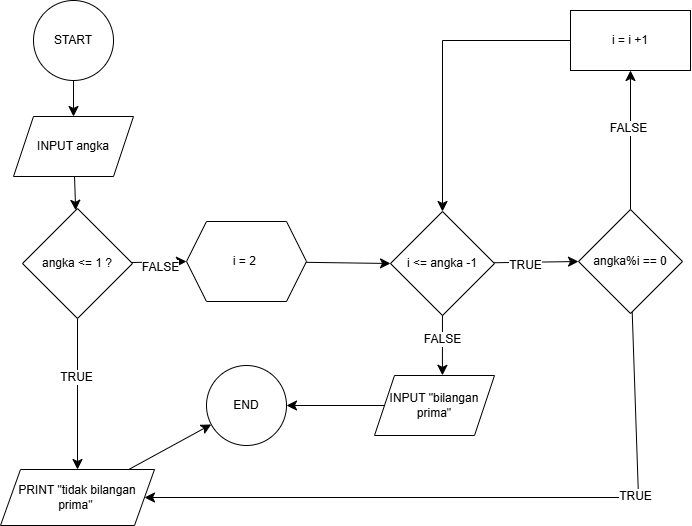

The diagram above was exported from draw.io. Its source (the exported page's mxGraphModel, read from the mxfile embedded in the PNG):
<mxGraphModel dx="1965" dy="1573" grid="0" gridSize="10" guides="1" tooltips="1" connect="1" arrows="1" fold="1" page="0" pageScale="1" pageWidth="850" pageHeight="1100" math="0" shadow="0">
  <root>
    <mxCell id="0" />
    <mxCell id="1" parent="0" />
    <mxCell id="schXEyN6JJ-7ejjaXyJo-13" edge="1" parent="1" source="gVbX9JzD2ERZDbXUrHLM-1" style="edgeStyle=none;curved=1;rounded=0;orthogonalLoop=1;jettySize=auto;html=1;fontSize=12;startSize=8;endSize=8;" target="gVbX9JzD2ERZDbXUrHLM-2">
      <mxGeometry relative="1" as="geometry" />
    </mxCell>
    <mxCell id="gVbX9JzD2ERZDbXUrHLM-1" parent="1" style="ellipse;whiteSpace=wrap;html=1;aspect=fixed;" value="START" vertex="1">
      <mxGeometry height="80" width="80" x="176" y="-21" as="geometry" />
    </mxCell>
    <mxCell id="schXEyN6JJ-7ejjaXyJo-14" edge="1" parent="1" source="gVbX9JzD2ERZDbXUrHLM-2" style="edgeStyle=none;curved=1;rounded=0;orthogonalLoop=1;jettySize=auto;html=1;fontSize=12;startSize=8;endSize=8;" target="gVbX9JzD2ERZDbXUrHLM-3">
      <mxGeometry relative="1" as="geometry" />
    </mxCell>
    <mxCell id="gVbX9JzD2ERZDbXUrHLM-2" parent="1" style="shape=parallelogram;perimeter=parallelogramPerimeter;whiteSpace=wrap;html=1;fixedSize=1;" value="INPUT angka" vertex="1">
      <mxGeometry height="60" width="120" x="156" y="95" as="geometry" />
    </mxCell>
    <mxCell id="schXEyN6JJ-7ejjaXyJo-15" edge="1" parent="1" source="gVbX9JzD2ERZDbXUrHLM-3" style="edgeStyle=none;curved=1;rounded=0;orthogonalLoop=1;jettySize=auto;html=1;entryX=0;entryY=0.5;entryDx=0;entryDy=0;fontSize=12;startSize=8;endSize=8;" target="schXEyN6JJ-7ejjaXyJo-2">
      <mxGeometry relative="1" as="geometry" />
    </mxCell>
    <mxCell id="schXEyN6JJ-7ejjaXyJo-16" connectable="0" parent="schXEyN6JJ-7ejjaXyJo-15" style="edgeLabel;html=1;align=center;verticalAlign=middle;resizable=0;points=[];fontSize=12;" value="FALSE" vertex="1">
      <mxGeometry relative="1" x="-0.0213" y="-4" as="geometry">
        <mxPoint as="offset" />
      </mxGeometry>
    </mxCell>
    <mxCell id="gVbX9JzD2ERZDbXUrHLM-3" parent="1" style="rhombus;whiteSpace=wrap;html=1;" value="angka &amp;lt;= 1 ?" vertex="1">
      <mxGeometry height="110" width="110" x="165" y="187" as="geometry" />
    </mxCell>
    <mxCell id="schXEyN6JJ-7ejjaXyJo-26" edge="1" parent="1" source="gVbX9JzD2ERZDbXUrHLM-5" style="edgeStyle=none;curved=1;rounded=0;orthogonalLoop=1;jettySize=auto;html=1;fontSize=12;startSize=8;endSize=8;" target="schXEyN6JJ-7ejjaXyJo-25">
      <mxGeometry relative="1" as="geometry" />
    </mxCell>
    <mxCell id="gVbX9JzD2ERZDbXUrHLM-5" parent="1" style="shape=parallelogram;perimeter=parallelogramPerimeter;whiteSpace=wrap;html=1;fixedSize=1;" value="PRINT &quot;tidak bilangan prima&quot;&amp;nbsp;" vertex="1">
      <mxGeometry height="56" width="154" x="143" y="448" as="geometry" />
    </mxCell>
    <mxCell id="schXEyN6JJ-7ejjaXyJo-19" edge="1" parent="1" source="schXEyN6JJ-7ejjaXyJo-2" style="edgeStyle=none;curved=1;rounded=0;orthogonalLoop=1;jettySize=auto;html=1;entryX=0;entryY=0.5;entryDx=0;entryDy=0;fontSize=12;startSize=8;endSize=8;" target="schXEyN6JJ-7ejjaXyJo-3">
      <mxGeometry relative="1" as="geometry" />
    </mxCell>
    <mxCell id="schXEyN6JJ-7ejjaXyJo-2" parent="1" style="shape=hexagon;perimeter=hexagonPerimeter2;whiteSpace=wrap;html=1;fixedSize=1;" value="i = 2&amp;nbsp;" vertex="1">
      <mxGeometry height="80" width="120" x="329" y="200" as="geometry" />
    </mxCell>
    <mxCell id="schXEyN6JJ-7ejjaXyJo-6" edge="1" parent="1" source="schXEyN6JJ-7ejjaXyJo-3" style="edgeStyle=none;curved=1;rounded=0;orthogonalLoop=1;jettySize=auto;html=1;entryX=0;entryY=0.5;entryDx=0;entryDy=0;fontSize=12;startSize=8;endSize=8;" target="schXEyN6JJ-7ejjaXyJo-5">
      <mxGeometry relative="1" as="geometry" />
    </mxCell>
    <mxCell id="schXEyN6JJ-7ejjaXyJo-7" connectable="0" parent="schXEyN6JJ-7ejjaXyJo-6" style="edgeLabel;html=1;align=center;verticalAlign=middle;resizable=0;points=[];fontSize=12;" value="TRUE" vertex="1">
      <mxGeometry relative="1" x="-0.2638" y="-2" as="geometry">
        <mxPoint as="offset" />
      </mxGeometry>
    </mxCell>
    <mxCell id="schXEyN6JJ-7ejjaXyJo-3" parent="1" style="rhombus;whiteSpace=wrap;html=1;" value="i &amp;lt;= angka -1" vertex="1">
      <mxGeometry height="104" width="104" x="533" y="190" as="geometry" />
    </mxCell>
    <mxCell id="schXEyN6JJ-7ejjaXyJo-9" edge="1" parent="1" source="schXEyN6JJ-7ejjaXyJo-5" style="edgeStyle=none;curved=0;rounded=0;orthogonalLoop=1;jettySize=auto;html=1;entryX=1;entryY=0.5;entryDx=0;entryDy=0;fontSize=12;startSize=8;endSize=8;" target="gVbX9JzD2ERZDbXUrHLM-5">
      <mxGeometry relative="1" as="geometry">
        <Array as="points">
          <mxPoint x="781" y="476" />
        </Array>
      </mxGeometry>
    </mxCell>
    <mxCell id="schXEyN6JJ-7ejjaXyJo-10" connectable="0" parent="schXEyN6JJ-7ejjaXyJo-9" style="edgeLabel;html=1;align=center;verticalAlign=middle;resizable=0;points=[];fontSize=12;" value="TRUE" vertex="1">
      <mxGeometry relative="1" x="-0.4416" y="-2" as="geometry">
        <mxPoint as="offset" />
      </mxGeometry>
    </mxCell>
    <mxCell id="schXEyN6JJ-7ejjaXyJo-20" edge="1" parent="1" source="schXEyN6JJ-7ejjaXyJo-5" style="edgeStyle=none;curved=1;rounded=0;orthogonalLoop=1;jettySize=auto;html=1;entryX=0.5;entryY=1;entryDx=0;entryDy=0;fontSize=12;startSize=8;endSize=8;" target="schXEyN6JJ-7ejjaXyJo-12">
      <mxGeometry relative="1" as="geometry" />
    </mxCell>
    <mxCell id="schXEyN6JJ-7ejjaXyJo-21" connectable="0" parent="schXEyN6JJ-7ejjaXyJo-20" style="edgeLabel;html=1;align=center;verticalAlign=middle;resizable=0;points=[];fontSize=12;" value="FALSE" vertex="1">
      <mxGeometry relative="1" x="0.1848" y="3" as="geometry">
        <mxPoint as="offset" />
      </mxGeometry>
    </mxCell>
    <mxCell id="schXEyN6JJ-7ejjaXyJo-5" parent="1" style="rhombus;whiteSpace=wrap;html=1;" value="angka%i == 0" vertex="1">
      <mxGeometry height="104" width="104" x="721" y="188" as="geometry" />
    </mxCell>
    <mxCell id="schXEyN6JJ-7ejjaXyJo-22" edge="1" parent="1" source="schXEyN6JJ-7ejjaXyJo-12" style="edgeStyle=none;curved=0;rounded=0;orthogonalLoop=1;jettySize=auto;html=1;entryX=0.5;entryY=0;entryDx=0;entryDy=0;fontSize=12;startSize=8;endSize=8;" target="schXEyN6JJ-7ejjaXyJo-3">
      <mxGeometry relative="1" as="geometry">
        <Array as="points">
          <mxPoint x="585" y="19" />
        </Array>
      </mxGeometry>
    </mxCell>
    <mxCell id="schXEyN6JJ-7ejjaXyJo-12" parent="1" style="rounded=0;whiteSpace=wrap;html=1;" value="i = i +1" vertex="1">
      <mxGeometry height="60" width="120" x="713" y="-11" as="geometry" />
    </mxCell>
    <mxCell id="schXEyN6JJ-7ejjaXyJo-17" edge="1" parent="1" source="gVbX9JzD2ERZDbXUrHLM-3" style="edgeStyle=none;curved=1;rounded=0;orthogonalLoop=1;jettySize=auto;html=1;entryX=0.5;entryY=0;entryDx=0;entryDy=0;fontSize=12;startSize=8;endSize=8;" target="gVbX9JzD2ERZDbXUrHLM-5">
      <mxGeometry relative="1" as="geometry" />
    </mxCell>
    <mxCell id="schXEyN6JJ-7ejjaXyJo-18" connectable="0" parent="schXEyN6JJ-7ejjaXyJo-17" style="edgeLabel;html=1;align=center;verticalAlign=middle;resizable=0;points=[];fontSize=12;" value="TRUE" vertex="1">
      <mxGeometry relative="1" x="-0.237" y="-2" as="geometry">
        <mxPoint as="offset" />
      </mxGeometry>
    </mxCell>
    <mxCell id="schXEyN6JJ-7ejjaXyJo-29" edge="1" parent="1" source="schXEyN6JJ-7ejjaXyJo-24" style="edgeStyle=none;curved=1;rounded=0;orthogonalLoop=1;jettySize=auto;html=1;entryX=1;entryY=0.5;entryDx=0;entryDy=0;fontSize=12;startSize=8;endSize=8;" target="schXEyN6JJ-7ejjaXyJo-25">
      <mxGeometry relative="1" as="geometry" />
    </mxCell>
    <mxCell id="schXEyN6JJ-7ejjaXyJo-24" parent="1" style="shape=parallelogram;perimeter=parallelogramPerimeter;whiteSpace=wrap;html=1;fixedSize=1;" value="INPUT &quot;bilangan prima&quot;" vertex="1">
      <mxGeometry height="60" width="120" x="517" y="354" as="geometry" />
    </mxCell>
    <mxCell id="schXEyN6JJ-7ejjaXyJo-25" parent="1" style="ellipse;whiteSpace=wrap;html=1;aspect=fixed;" value="END" vertex="1">
      <mxGeometry height="80" width="80" x="349" y="344" as="geometry" />
    </mxCell>
    <mxCell id="schXEyN6JJ-7ejjaXyJo-27" edge="1" parent="1" source="schXEyN6JJ-7ejjaXyJo-3" style="edgeStyle=none;curved=1;rounded=0;orthogonalLoop=1;jettySize=auto;html=1;entryX=0.566;entryY=-0.003;entryDx=0;entryDy=0;entryPerimeter=0;fontSize=12;startSize=8;endSize=8;" target="schXEyN6JJ-7ejjaXyJo-24">
      <mxGeometry relative="1" as="geometry" />
    </mxCell>
    <mxCell id="schXEyN6JJ-7ejjaXyJo-28" connectable="0" parent="schXEyN6JJ-7ejjaXyJo-27" style="edgeLabel;html=1;align=center;verticalAlign=middle;resizable=0;points=[];fontSize=12;" value="FALSE" vertex="1">
      <mxGeometry relative="1" x="-0.2659" y="-1" as="geometry">
        <mxPoint as="offset" />
      </mxGeometry>
    </mxCell>
  </root>
</mxGraphModel>